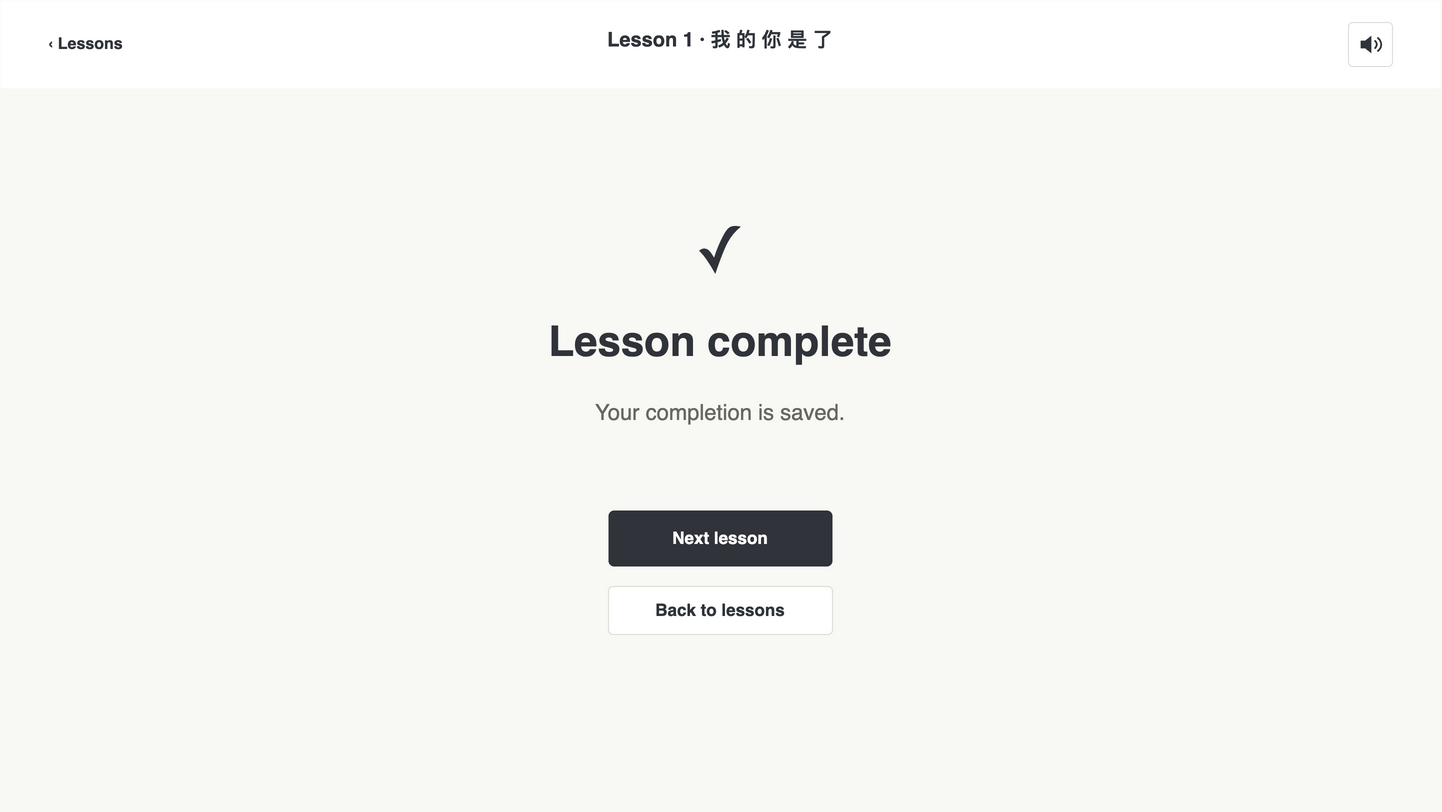

The diagram above was exported from draw.io. Its source (the exported page's mxGraphModel, read from the mxfile embedded in the PNG):
<mxGraphModel dx="1440" dy="810" grid="0" page="1" pageScale="1" pageWidth="1440" pageHeight="810" background="#F8F8F4" adaptiveColors="none" tooltips="1">
  <root>
    <mxCell id="0" />
    <mxCell id="1" parent="0" />
    <mxCell id="2" value="" style="html=1;rounded=1;arcSize=10;fillColor=#F8F8F4;strokeColor=none;" vertex="1" parent="1">
      <mxGeometry as="geometry" x="0" y="0" width="1440" height="810" />
    </mxCell>
    <mxCell id="3" value="" style="html=1;rounded=1;arcSize=10;fillColor=#FFFFFF;strokeColor=none;rounded=0;" vertex="1" parent="1">
      <mxGeometry as="geometry" x="0" y="0" width="1440" height="88" />
    </mxCell>
    <mxCell id="4" value="‹  Lessons" style="html=1;text;fillColor=none;strokeColor=none;whiteSpace=wrap;overflow=hidden;fontFamily=Helvetica;fontSize=16;fontColor=#30343A;fontStyle=1;align=left;verticalAlign=middle;spacing=0;" vertex="1" parent="1">
      <mxGeometry as="geometry" x="48" y="23" width="120" height="40" />
    </mxCell>
    <mxCell id="5" value="Lesson 1  ·  我 的 你 是 了" style="html=1;text;fillColor=none;strokeColor=none;whiteSpace=wrap;overflow=hidden;fontFamily=Helvetica;fontSize=20;fontColor=#30343A;fontStyle=1;align=center;verticalAlign=middle;spacing=0;" vertex="1" parent="1">
      <mxGeometry as="geometry" x="460" y="24" width="520" height="30" />
    </mxCell>
    <mxCell id="6" value="" style="html=1;rounded=1;arcSize=10;fillColor=#FFFFFF;strokeColor=#DDDDD6;" vertex="1" parent="1" tooltip="Mute sound">
      <mxGeometry as="geometry" x="1348" y="22" width="44" height="44" />
    </mxCell>
    <mxCell id="7" value="" style="html=1;shape=stencil(lVPbbsMgDP0aHjcF3F3yOLXdfyBCF1QKEaRr+veDubngSdHyFB/7YB+OA4N9bGWnmaicvGgGByZE7LQ86/DkXQKpcsO02CFsSygTXfWYO5lBN5iOffBnfTNN/+Ab1+pg+lyFI4O98s6lg8a7mOhMfGL65IP+Cv7qGsTYR3nrQ6Lh97cfEwAV7OAD580NjLUb6Eud6aqzXv78TqidzLUcXfx3tmxAJiDvjqgmp6xxC+7bBi4XBfllC5lvkcHXW8M6WVkf9TKRgtmqvA70+D9W8tdiFt2AugZk8/KW9xFXiAdB6iN+/LMDkHEETwOJunp1IVTd+EJGdXUpbiqL0thJXE3E0ZUWPv/1OAX0MaUUPnc4/gA=);strokeColor=#30343A;fillColor=#30343A;" vertex="1" parent="1" tooltip="Mute sound">
      <mxGeometry as="geometry" x="1358" y="32" width="24" height="24" />
    </mxCell>
    <mxCell id="8" value="✓" style="html=1;text;fillColor=none;strokeColor=none;whiteSpace=wrap;overflow=hidden;fontFamily=Helvetica;fontSize=64;fontColor=#30343A;fontStyle=0;align=center;verticalAlign=middle;spacing=0;" vertex="1" parent="1">
      <mxGeometry as="geometry" x="620" y="208" width="200" height="84" />
    </mxCell>
    <mxCell id="9" value="Lesson complete" style="html=1;text;fillColor=none;strokeColor=none;whiteSpace=wrap;overflow=hidden;fontFamily=Helvetica;fontSize=42;fontColor=#30343A;fontStyle=1;align=center;verticalAlign=middle;spacing=0;" vertex="1" parent="1">
      <mxGeometry as="geometry" x="380" y="306" width="680" height="70" />
    </mxCell>
    <mxCell id="10" value="Your completion is saved." style="html=1;text;fillColor=none;strokeColor=none;whiteSpace=wrap;overflow=hidden;fontFamily=Helvetica;fontSize=22;fontColor=#666863;fontStyle=0;align=center;verticalAlign=middle;spacing=0;" vertex="1" parent="1">
      <mxGeometry as="geometry" x="380" y="390" width="680" height="44" />
    </mxCell>
    <mxCell id="11" value="" style="html=1;rounded=1;arcSize=10;fillColor=#30343A;strokeColor=none;" vertex="1" parent="1">
      <mxGeometry as="geometry" x="608" y="510" width="224" height="56" />
    </mxCell>
    <mxCell id="12" value="Next lesson" style="html=1;text;fillColor=none;strokeColor=none;whiteSpace=wrap;overflow=hidden;fontFamily=Helvetica;fontSize=17;fontColor=#FFFFFF;fontStyle=1;align=center;verticalAlign=middle;spacing=0;" vertex="1" parent="1">
      <mxGeometry as="geometry" x="608" y="510" width="224" height="56" />
    </mxCell>
    <mxCell id="13" value="" style="html=1;rounded=1;arcSize=10;fillColor=#FFFFFF;strokeColor=#DDDDD6;" vertex="1" parent="1">
      <mxGeometry as="geometry" x="608" y="586" width="224" height="48" />
    </mxCell>
    <mxCell id="14" value="Back to lessons" style="html=1;text;fillColor=none;strokeColor=none;whiteSpace=wrap;overflow=hidden;fontFamily=Helvetica;fontSize=17;fontColor=#30343A;fontStyle=1;align=center;verticalAlign=middle;spacing=0;" vertex="1" parent="1">
      <mxGeometry as="geometry" x="608" y="586" width="224" height="48" />
    </mxCell>
  </root>
</mxGraphModel>